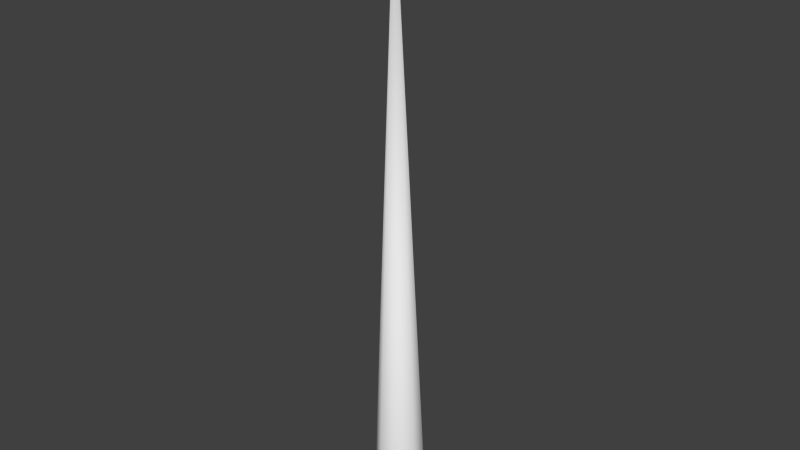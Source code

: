# Source: spike.blend  (saved by Blender 2.70.0; exported with 4.5.12 LTS)
import bpy
from mathutils import Matrix  # noqa: F401  (used for matrix-valued properties, if any)

bpy.ops.wm.read_factory_settings(use_empty=True)
scene = bpy.context.scene
scene.name = 'Scene'

# ---- collections
col_collection_1 = bpy.data.collections.new('Collection 1'); scene.collection.children.link(col_collection_1)

# ---- materials (node trees are filled in below, after node groups)
mat_models_buildables_spiker_spiker = bpy.data.materials.new('models/buildables/spiker/spiker')
mat_models_buildables_spiker_spiker.alpha_threshold = 0.0
mat_models_buildables_spiker_spiker.use_transparent_shadow = False
mat_models_buildables_spiker_spiker.roughness = 0.5
mat_models_buildables_spiker_spiker.line_color = (0.0, 0.0, 0.0, 1.0)

# ---- material node trees

# ---- world
world_world = bpy.data.worlds.new('World'); scene.world = world_world
world_world.color = (0.05088, 0.05088, 0.05088)
world_world.use_sun_shadow = False
world_world.sun_shadow_jitter_overblur = 0.0
world_world.cycles.sampling_method = 'MANUAL'
world_world.cycles.sample_map_resolution = 256

# ---- meshes
me_object030 = bpy.data.meshes.new('Object030')
me_object030.from_pydata([(0.1595, 0.007026, 0.00715), (0.1383, 0.006887, -0.1146), (-0.0136, 3.814, -0.002494), (0.03734, 0.00642, -0.1856), (-0.08434, 0.005946, -0.1645), (-0.1554, 0.005783, -0.06349), (-0.1343, 0.005923, 0.05821), (-0.03333, 0.00639, 0.1293), (0.08835, 0.006864, 0.1082)], [], [(0, 1, 2), (1, 3, 2), (3, 4, 2), (4, 5, 2), (5, 6, 2), (6, 7, 2), (7, 8, 2), (8, 0, 2), (3, 1, 0, 4), (5, 4, 0, 8), (5, 8, 7, 6)])
me_object030.polygons.foreach_set('use_smooth', [True] * 11)
_k = set([(0, 1), (0, 8), (1, 3), (3, 4), (4, 5), (5, 6), (6, 7), (7, 8)])
me_object030.attributes.new('sharp_edge', 'BOOLEAN', 'EDGE').data.foreach_set('value', [ (min(e.vertices), max(e.vertices)) in _k for e in me_object030.edges])
_uv = me_object030.uv_layers.new(name='UVMap')
_uv.uv.foreach_set('vector', [0.9185, 0.0163, 0.9498, 0.0241, 0.8867, 0.2623, 0.9498, 0.0241, 0.9795, 0.0357, 0.8867, 0.2623, 0.7304, 0.0574, 0.7591, 0.0403, 0.8867, 0.2623, 0.7591, 0.0403, 0.7896, 0.0271, 0.8867, 0.2623, 0.7896, 0.0271, 0.8214, 0.0181, 0.8867, 0.2623, 0.8214, 0.0181, 0.8538, 0.0133, 0.8867, 0.2623, 0.8538, 0.0133, 0.8864, 0.0127, 0.8867, 0.2623, 0.8864, 0.0127, 0.9185, 0.0163, 0.8867, 0.2623, 0.5467, 0.1856, 0.558, 0.1969, 0.558, 0.2128, 0.5308, 0.1856, 0.5195, 0.1969, 0.5308, 0.1856, 0.558, 0.2128, 0.5467, 0.2241, 0.5195, 0.1969, 0.5467, 0.2241, 0.5308, 0.2241, 0.5195, 0.2128])
me_object030.materials.append(mat_models_buildables_spiker_spiker)
me_object030.use_remesh_preserve_volume = False
me_object030.use_remesh_preserve_attributes = False
me_object030.use_mirror_vertex_groups = False
me_object030.update()
arm_armature = bpy.data.armatures.new('Armature')  # bones are not reproduced

# ---- objects
ob_armature = bpy.data.objects.new('Armature', arm_armature)
ob_object030 = bpy.data.objects.new('Object030', me_object030)

# ---- transforms, parenting, visibility, modifiers, constraints
ob_armature.location = (0.0, 0.0, 0.0)
ob_armature.lineart.crease_threshold = 0.0
ob_object030.location = (0.0, 0.0, 0.0)
ob_object030.rotation_euler = (1.571, -0.0, 0.0)
ob_object030.lineart.crease_threshold = 0.0
_vg = ob_object030.vertex_groups.new(name='spike')
_vg.add([0, 1, 2, 3, 4, 5, 6, 7, 8], 1.0, 'REPLACE')
_m = ob_object030.modifiers.new('Armature', 'ARMATURE')
_m.object = ob_armature

# ---- collection membership
col_collection_1.objects.link(ob_armature)
col_collection_1.objects.link(ob_object030)

# ---- scene / render settings (as saved in the file)
scene.frame_start = 1; scene.frame_end = 250; scene.frame_set(1)
scene.render.engine = 'BLENDER_EEVEE_NEXT'
scene.render.resolution_percentage = 50
scene.render.dither_intensity = 0.0
scene.cycles.use_denoising = False
scene.cycles.samples = 10
scene.cycles.sampling_pattern = 'TABULATED_SOBOL'
scene.cycles.light_sampling_threshold = 0.0
scene.cycles.use_adaptive_sampling = False
scene.cycles.use_light_tree = False
scene.cycles.blur_glossy = 0.0
scene.cycles.volume_bounces = 1
scene.cycles.pixel_filter_type = 'GAUSSIAN'
scene.cycles.sample_clamp_indirect = 0.0
scene.view_settings.view_transform = 'Standard'
bpy.context.view_layer.update()

# ---- added for rendering (the .blend has no active camera and no usable light): camera, sun
cam_auto = bpy.data.cameras.new('AutoCamera')
cam_auto.lens = 50.0
cam_auto.sensor_width = 36.0
cam_auto.clip_end = 1000.0
ob_auto_camera = bpy.data.objects.new('AutoCamera', cam_auto)
scene.collection.objects.link(ob_auto_camera)
ob_auto_camera.location = (3.54988, -4.22928, 4.74841)
ob_auto_camera.rotation_euler = (1.09748, -7.21219e-08, 0.694738)
scene.camera = ob_auto_camera
light_auto_sun = bpy.data.lights.new('AutoSun', 'SUN')
light_auto_sun.energy = 3.0
light_auto_sun.angle = 0.0523599
ob_auto_sun = bpy.data.objects.new('AutoSun', light_auto_sun)
scene.collection.objects.link(ob_auto_sun)
ob_auto_sun.rotation_euler = (0.872665, 0.174533, 0.523599)
bpy.context.view_layer.update()
